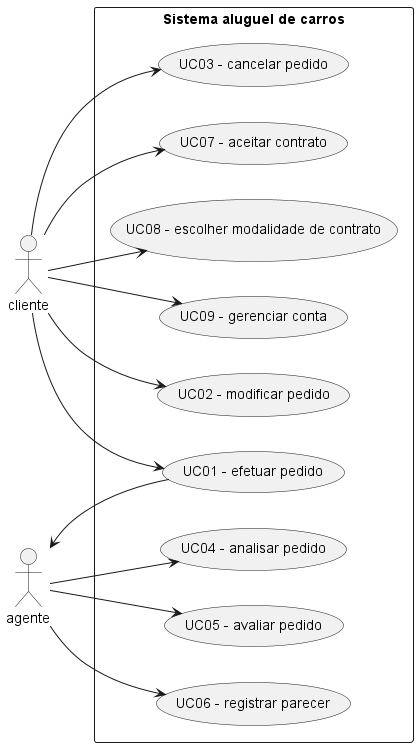

The diagram above was rendered by PlantUML. Its source (embedded in the PNG):
@startuml
left to right direction
skinparam packageStyle rectangle


actor cliente
actor agente

rectangle "Sistema aluguel de carros" {   
  usecase "UC01 - efetuar pedido" as UC01
  usecase "UC02 - modificar pedido" as UC02
  usecase "UC03 - cancelar pedido" as UC03
  usecase "UC04 - analisar pedido" as UC04
  usecase "UC05 - avaliar pedido" as UC05
  usecase "UC06 - registrar parecer" as UC06
  usecase "UC07 - aceitar contrato" as UC07
  usecase "UC08 - escolher modalidade de contrato" as UC08
  usecase "UC09 - gerenciar conta" as UC09
}   

cliente --> (UC01)
cliente --> (UC02)
cliente --> (UC03)
cliente --> (UC07)
cliente --> (UC08)
cliente --> (UC09)
agente --> (UC04)
agente --> (UC05)
agente --> (UC06)
(UC01) --> agente
@enduml